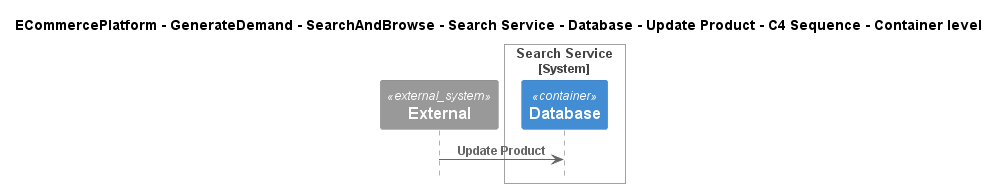

The diagram above was rendered by PlantUML. Its source (embedded in the PNG):
@startuml
!include ..\..\..\..\..\..\..\..\..\.c4s\C4_Sequence.puml

title ECommercePlatform - GenerateDemand - SearchAndBrowse - Search Service - Database - Update Product - C4 Sequence - Container level

System_Ext(C4InterFlow.SoftwareSystems.ExternalSystem, "External", "")

System_Boundary(ECommercePlatform.GenerateDemand.SearchAndBrowse.SoftwareSystems.SearchService, "Search Service")
    Container(ECommercePlatform.GenerateDemand.SearchAndBrowse.SoftwareSystems.SearchService.Containers.Database, "Database", "", "")
Boundary_End()

Rel(C4InterFlow.SoftwareSystems.ExternalSystem, ECommercePlatform.GenerateDemand.SearchAndBrowse.SoftwareSystems.SearchService.Containers.Database, "Update Product")


@enduml